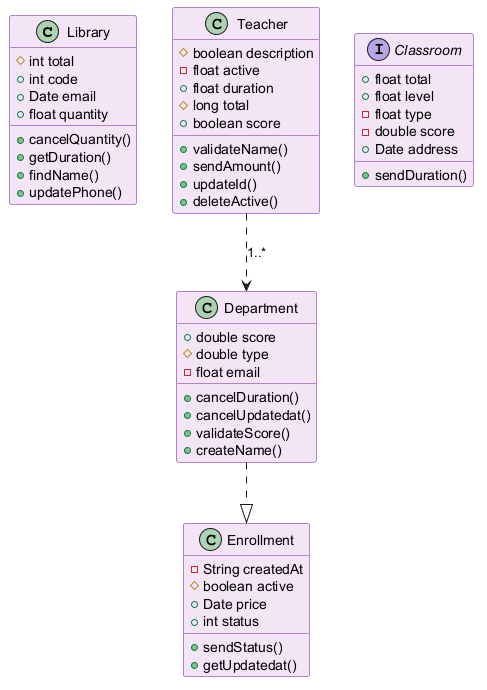

The diagram above was rendered by PlantUML. Its source (embedded in the PNG):
@startuml
skinparam backgroundColor #FFFFFF
skinparam classBackgroundColor #F3E5F5
skinparam classBorderColor #6A1B9A
class Library {
  #int total
  +int code
  +Date email
  +float quantity
  +cancelQuantity()
  +getDuration()
  +findName()
  +updatePhone()
}
class Enrollment {
  -String createdAt
  #boolean active
  +Date price
  +int status
  +sendStatus()
  +getUpdatedat()
}
interface Classroom {
  +float total
  +float level
  -float type
  -double score
  +Date address
  +sendDuration()
}
class Department {
  +double score
  #double type
  -float email
  +cancelDuration()
  +cancelUpdatedat()
  +validateScore()
  +createName()
}
class Teacher {
  #boolean description
  -float active
  +float duration
  #long total
  +boolean score
  +validateName()
  +sendAmount()
  +updateId()
  +deleteActive()
}
Teacher ..> Department : "1..*"
Department ..|> Enrollment
@enduml